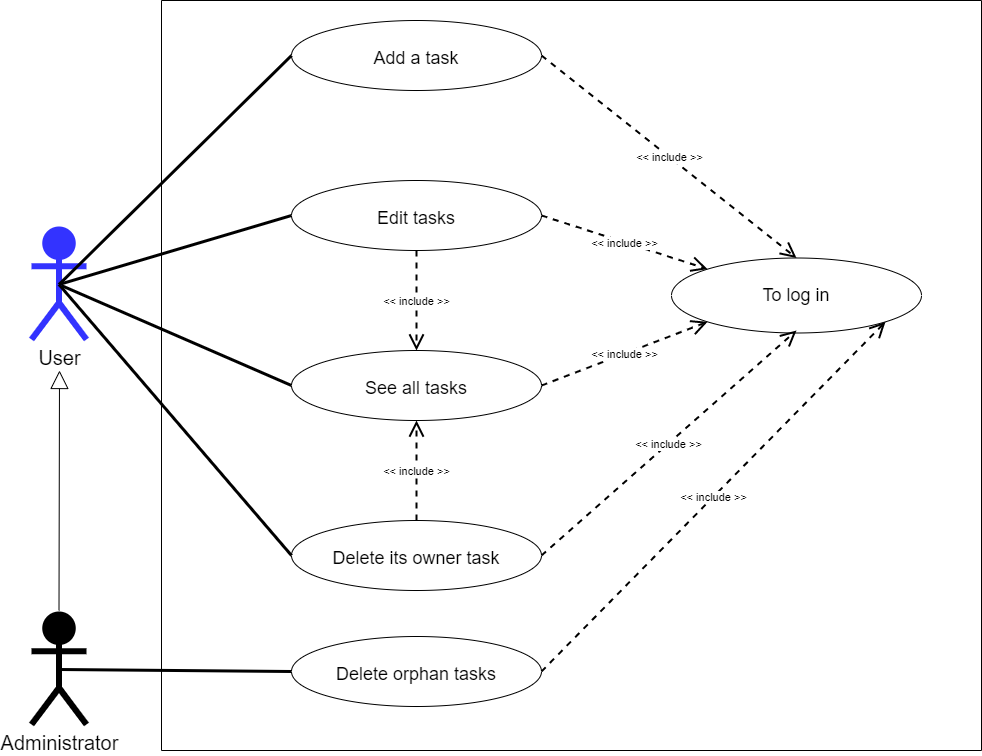

The diagram above was exported from draw.io. Its source (the exported page's mxGraphModel, read from the mxfile embedded in the PNG):
<mxGraphModel dx="1038" dy="641" grid="1" gridSize="10" guides="1" tooltips="1" connect="1" arrows="1" fold="1" page="1" pageScale="1" pageWidth="1169" pageHeight="827" background="none" math="0" shadow="0">
  <root>
    <mxCell id="cNqnsdz47lXPhkiD2hPz-0" />
    <mxCell id="cNqnsdz47lXPhkiD2hPz-1" parent="cNqnsdz47lXPhkiD2hPz-0" />
    <mxCell id="cNqnsdz47lXPhkiD2hPz-2" value="" style="swimlane;startSize=0;rounded=0;sketch=0;" parent="cNqnsdz47lXPhkiD2hPz-1" vertex="1">
      <mxGeometry x="190" y="50" width="820" height="750" as="geometry">
        <mxRectangle x="280" y="40" width="50" height="40" as="alternateBounds" />
      </mxGeometry>
    </mxCell>
    <mxCell id="cNqnsdz47lXPhkiD2hPz-3" style="edgeStyle=none;rounded=1;sketch=0;orthogonalLoop=1;jettySize=auto;html=1;exitX=0;exitY=0.5;exitDx=0;exitDy=0;entryX=0;entryY=0.5;entryDx=0;entryDy=0;endArrow=none;endFill=0;strokeWidth=4;" parent="cNqnsdz47lXPhkiD2hPz-2" edge="1">
      <mxGeometry relative="1" as="geometry">
        <mxPoint x="104" y="536" as="sourcePoint" />
        <mxPoint x="104" y="536" as="targetPoint" />
      </mxGeometry>
    </mxCell>
    <mxCell id="cNqnsdz47lXPhkiD2hPz-4" value="To log in" style="ellipse;whiteSpace=wrap;html=1;align=center;fontSize=18;" parent="cNqnsdz47lXPhkiD2hPz-2" vertex="1">
      <mxGeometry x="510" y="257.5" width="250" height="75" as="geometry" />
    </mxCell>
    <mxCell id="cNqnsdz47lXPhkiD2hPz-5" value="Add a task" style="ellipse;whiteSpace=wrap;html=1;align=center;fontSize=18;spacingTop=5;" parent="cNqnsdz47lXPhkiD2hPz-2" vertex="1">
      <mxGeometry x="130" y="20" width="250" height="70" as="geometry" />
    </mxCell>
    <object label="&amp;lt;&amp;lt; include &amp;gt;&amp;gt;" placeholders="1" id="cNqnsdz47lXPhkiD2hPz-6">
      <mxCell style="endArrow=open;endSize=12;dashed=1;html=1;rounded=1;shadow=0;sketch=0;strokeWidth=2;exitX=1;exitY=0.5;exitDx=0;exitDy=0;entryX=0.5;entryY=0;entryDx=0;entryDy=0;" parent="cNqnsdz47lXPhkiD2hPz-2" source="cNqnsdz47lXPhkiD2hPz-5" target="cNqnsdz47lXPhkiD2hPz-4" edge="1">
        <mxGeometry width="160" relative="1" as="geometry">
          <mxPoint x="320" y="19" as="sourcePoint" />
          <mxPoint x="416.02044589595766" y="285.16205198520356" as="targetPoint" />
          <mxPoint y="1" as="offset" />
        </mxGeometry>
      </mxCell>
    </object>
    <mxCell id="cNqnsdz47lXPhkiD2hPz-7" value="See all tasks" style="ellipse;whiteSpace=wrap;html=1;align=center;fontSize=18;spacingTop=5;" parent="cNqnsdz47lXPhkiD2hPz-2" vertex="1">
      <mxGeometry x="130" y="350" width="250" height="70" as="geometry" />
    </mxCell>
    <object label="&amp;lt;&amp;lt; include &amp;gt;&amp;gt;" placeholders="1" id="cNqnsdz47lXPhkiD2hPz-10">
      <mxCell style="endArrow=open;endSize=12;dashed=1;html=1;rounded=1;shadow=0;sketch=0;strokeWidth=2;exitX=1;exitY=0.5;exitDx=0;exitDy=0;entryX=0;entryY=1;entryDx=0;entryDy=0;" parent="cNqnsdz47lXPhkiD2hPz-2" source="cNqnsdz47lXPhkiD2hPz-7" target="cNqnsdz47lXPhkiD2hPz-4" edge="1">
        <mxGeometry width="160" relative="1" as="geometry">
          <mxPoint x="370" y="265" as="sourcePoint" />
          <mxPoint x="530" y="262.5" as="targetPoint" />
          <mxPoint y="1" as="offset" />
        </mxGeometry>
      </mxCell>
    </object>
    <mxCell id="cNqnsdz47lXPhkiD2hPz-13" value="Edit tasks" style="ellipse;whiteSpace=wrap;html=1;align=center;fontSize=18;spacingTop=5;" parent="cNqnsdz47lXPhkiD2hPz-2" vertex="1">
      <mxGeometry x="130" y="180" width="250" height="70" as="geometry" />
    </mxCell>
    <mxCell id="cNqnsdz47lXPhkiD2hPz-14" value="Delete its owner task" style="ellipse;whiteSpace=wrap;html=1;align=center;fontSize=18;spacingTop=5;" parent="cNqnsdz47lXPhkiD2hPz-2" vertex="1">
      <mxGeometry x="130" y="520" width="250" height="70" as="geometry" />
    </mxCell>
    <object label="&amp;lt;&amp;lt; include &amp;gt;&amp;gt;" placeholders="1" id="ZGqTJuwJVAIrwt5uWdpn-0">
      <mxCell style="endArrow=open;endSize=12;dashed=1;html=1;rounded=1;shadow=0;sketch=0;strokeWidth=2;exitX=1;exitY=0.5;exitDx=0;exitDy=0;entryX=0;entryY=0;entryDx=0;entryDy=0;" parent="cNqnsdz47lXPhkiD2hPz-2" source="cNqnsdz47lXPhkiD2hPz-13" target="cNqnsdz47lXPhkiD2hPz-4" edge="1">
        <mxGeometry width="160" relative="1" as="geometry">
          <mxPoint x="390" y="395" as="sourcePoint" />
          <mxPoint x="556.0204458959577" y="331.33794801479644" as="targetPoint" />
          <mxPoint y="1" as="offset" />
        </mxGeometry>
      </mxCell>
    </object>
    <object label="&amp;lt;&amp;lt; include &amp;gt;&amp;gt;" placeholders="1" id="ZGqTJuwJVAIrwt5uWdpn-1">
      <mxCell style="endArrow=open;endSize=12;dashed=1;html=1;rounded=1;shadow=0;sketch=0;strokeWidth=2;exitX=1;exitY=0.5;exitDx=0;exitDy=0;" parent="cNqnsdz47lXPhkiD2hPz-2" source="cNqnsdz47lXPhkiD2hPz-14" edge="1">
        <mxGeometry width="160" relative="1" as="geometry">
          <mxPoint x="390" y="65" as="sourcePoint" />
          <mxPoint x="635" y="330" as="targetPoint" />
          <mxPoint y="1" as="offset" />
        </mxGeometry>
      </mxCell>
    </object>
    <object label="&amp;lt;&amp;lt; include &amp;gt;&amp;gt;" placeholders="1" id="ZGqTJuwJVAIrwt5uWdpn-4">
      <mxCell style="endArrow=open;endSize=12;dashed=1;html=1;rounded=1;shadow=0;sketch=0;strokeWidth=2;exitX=0.5;exitY=1;exitDx=0;exitDy=0;entryX=0.5;entryY=0;entryDx=0;entryDy=0;" parent="cNqnsdz47lXPhkiD2hPz-2" source="cNqnsdz47lXPhkiD2hPz-13" target="cNqnsdz47lXPhkiD2hPz-7" edge="1">
        <mxGeometry width="160" relative="1" as="geometry">
          <mxPoint x="390" y="225" as="sourcePoint" />
          <mxPoint x="556.0204458959577" y="278.66205198520356" as="targetPoint" />
          <mxPoint y="1" as="offset" />
        </mxGeometry>
      </mxCell>
    </object>
    <object label="&amp;lt;&amp;lt; include &amp;gt;&amp;gt;" placeholders="1" id="ZGqTJuwJVAIrwt5uWdpn-5">
      <mxCell style="endArrow=open;endSize=12;dashed=1;html=1;rounded=1;shadow=0;sketch=0;strokeWidth=2;exitX=0.5;exitY=0;exitDx=0;exitDy=0;entryX=0.5;entryY=1;entryDx=0;entryDy=0;" parent="cNqnsdz47lXPhkiD2hPz-2" source="cNqnsdz47lXPhkiD2hPz-14" target="cNqnsdz47lXPhkiD2hPz-7" edge="1">
        <mxGeometry width="160" relative="1" as="geometry">
          <mxPoint x="265" y="260" as="sourcePoint" />
          <mxPoint x="265" y="360" as="targetPoint" />
          <mxPoint y="1" as="offset" />
        </mxGeometry>
      </mxCell>
    </object>
    <mxCell id="s-Ix-RC7f39IPljEeUeJ-2" value="Delete orphan tasks" style="ellipse;whiteSpace=wrap;html=1;align=center;fontSize=18;spacingTop=5;" parent="cNqnsdz47lXPhkiD2hPz-2" vertex="1">
      <mxGeometry x="130" y="636" width="250" height="70" as="geometry" />
    </mxCell>
    <object label="&amp;lt;&amp;lt; include &amp;gt;&amp;gt;" placeholders="1" id="s-Ix-RC7f39IPljEeUeJ-4">
      <mxCell style="endArrow=open;endSize=12;dashed=1;html=1;rounded=1;shadow=0;sketch=0;strokeWidth=2;exitX=1;exitY=0.5;exitDx=0;exitDy=0;entryX=1;entryY=1;entryDx=0;entryDy=0;" parent="cNqnsdz47lXPhkiD2hPz-2" source="s-Ix-RC7f39IPljEeUeJ-2" target="cNqnsdz47lXPhkiD2hPz-4" edge="1">
        <mxGeometry width="160" relative="1" as="geometry">
          <mxPoint x="390" y="565" as="sourcePoint" />
          <mxPoint x="645" y="340" as="targetPoint" />
          <mxPoint y="1" as="offset" />
        </mxGeometry>
      </mxCell>
    </object>
    <mxCell id="cNqnsdz47lXPhkiD2hPz-15" style="edgeStyle=none;rounded=0;orthogonalLoop=1;jettySize=auto;html=1;exitX=0.5;exitY=0.5;exitDx=0;exitDy=0;exitPerimeter=0;entryX=0;entryY=0.5;entryDx=0;entryDy=0;strokeWidth=3;endFill=0;endArrow=none;" parent="cNqnsdz47lXPhkiD2hPz-1" source="cNqnsdz47lXPhkiD2hPz-16" target="cNqnsdz47lXPhkiD2hPz-7" edge="1">
      <mxGeometry relative="1" as="geometry" />
    </mxCell>
    <mxCell id="cNqnsdz47lXPhkiD2hPz-16" value="User" style="shape=umlActor;verticalLabelPosition=bottom;verticalAlign=top;html=1;strokeWidth=6;fontSize=20;fillColor=#3333FF;strokeColor=#3333FF;" parent="cNqnsdz47lXPhkiD2hPz-1" vertex="1">
      <mxGeometry x="60" y="279" width="55" height="110" as="geometry" />
    </mxCell>
    <mxCell id="cNqnsdz47lXPhkiD2hPz-21" style="edgeStyle=none;rounded=0;orthogonalLoop=1;jettySize=auto;html=1;exitX=0.5;exitY=0.5;exitDx=0;exitDy=0;exitPerimeter=0;entryX=0;entryY=0.5;entryDx=0;entryDy=0;strokeWidth=3;endFill=0;endArrow=none;" parent="cNqnsdz47lXPhkiD2hPz-1" source="cNqnsdz47lXPhkiD2hPz-16" target="cNqnsdz47lXPhkiD2hPz-5" edge="1">
      <mxGeometry relative="1" as="geometry">
        <mxPoint x="117.5" y="105" as="sourcePoint" />
        <mxPoint x="310" y="165" as="targetPoint" />
      </mxGeometry>
    </mxCell>
    <mxCell id="ZGqTJuwJVAIrwt5uWdpn-2" style="edgeStyle=none;rounded=0;orthogonalLoop=1;jettySize=auto;html=1;exitX=0.5;exitY=0.5;exitDx=0;exitDy=0;exitPerimeter=0;entryX=0;entryY=0.5;entryDx=0;entryDy=0;strokeWidth=3;endFill=0;endArrow=none;" parent="cNqnsdz47lXPhkiD2hPz-1" source="cNqnsdz47lXPhkiD2hPz-16" target="cNqnsdz47lXPhkiD2hPz-13" edge="1">
      <mxGeometry relative="1" as="geometry">
        <mxPoint x="97.5" y="305" as="sourcePoint" />
        <mxPoint x="330" y="445" as="targetPoint" />
      </mxGeometry>
    </mxCell>
    <mxCell id="ZGqTJuwJVAIrwt5uWdpn-3" style="edgeStyle=none;rounded=0;orthogonalLoop=1;jettySize=auto;html=1;exitX=0.5;exitY=0.5;exitDx=0;exitDy=0;exitPerimeter=0;entryX=0;entryY=0.5;entryDx=0;entryDy=0;strokeWidth=3;endFill=0;endArrow=none;" parent="cNqnsdz47lXPhkiD2hPz-1" source="cNqnsdz47lXPhkiD2hPz-16" target="cNqnsdz47lXPhkiD2hPz-14" edge="1">
      <mxGeometry relative="1" as="geometry">
        <mxPoint x="97.5" y="305" as="sourcePoint" />
        <mxPoint x="330" y="275" as="targetPoint" />
      </mxGeometry>
    </mxCell>
    <mxCell id="s-Ix-RC7f39IPljEeUeJ-0" value="Administrator" style="shape=umlActor;verticalLabelPosition=bottom;verticalAlign=top;html=1;strokeWidth=6;fontSize=20;fillColor=#000000;strokeColor=#000000;" parent="cNqnsdz47lXPhkiD2hPz-1" vertex="1">
      <mxGeometry x="60" y="664" width="55" height="110" as="geometry" />
    </mxCell>
    <mxCell id="s-Ix-RC7f39IPljEeUeJ-1" value="" style="endArrow=block;endSize=16;endFill=0;html=1;rounded=0;exitX=0.5;exitY=0;exitDx=0;exitDy=0;exitPerimeter=0;" parent="cNqnsdz47lXPhkiD2hPz-1" edge="1">
      <mxGeometry width="160" relative="1" as="geometry">
        <mxPoint x="87.5" y="660" as="sourcePoint" />
        <mxPoint x="88" y="420" as="targetPoint" />
      </mxGeometry>
    </mxCell>
    <mxCell id="s-Ix-RC7f39IPljEeUeJ-3" style="edgeStyle=none;rounded=0;orthogonalLoop=1;jettySize=auto;html=1;exitX=0.5;exitY=0.5;exitDx=0;exitDy=0;exitPerimeter=0;entryX=0;entryY=0.5;entryDx=0;entryDy=0;strokeWidth=3;endFill=0;endArrow=none;" parent="cNqnsdz47lXPhkiD2hPz-1" source="s-Ix-RC7f39IPljEeUeJ-0" target="s-Ix-RC7f39IPljEeUeJ-2" edge="1">
      <mxGeometry relative="1" as="geometry">
        <mxPoint x="97.5" y="519" as="sourcePoint" />
        <mxPoint x="330" y="790" as="targetPoint" />
      </mxGeometry>
    </mxCell>
  </root>
</mxGraphModel>